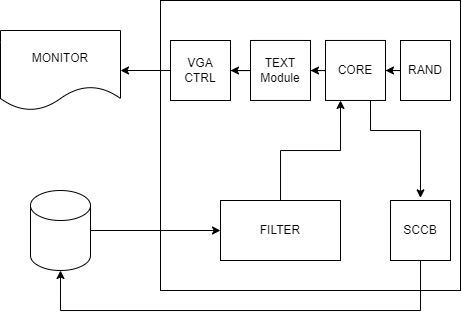

The diagram above was exported from draw.io. Its source (the exported page's mxGraphModel, read from the mxfile embedded in the PNG):
<mxGraphModel dx="757" dy="569" grid="1" gridSize="10" guides="1" tooltips="1" connect="1" arrows="1" fold="1" page="1" pageScale="1" pageWidth="1169" pageHeight="827" math="0" shadow="0">
  <root>
    <mxCell id="0" />
    <mxCell id="1" parent="0" />
    <mxCell id="4YWPGZYzfikYWuKdy2oT-1" value="" style="rounded=0;whiteSpace=wrap;html=1;" parent="1" vertex="1">
      <mxGeometry x="370" y="190" width="300" height="290" as="geometry" />
    </mxCell>
    <mxCell id="G2Q2ZaVH8uB0qnJ5T0fh-6" style="edgeStyle=orthogonalEdgeStyle;rounded=0;orthogonalLoop=1;jettySize=auto;html=1;entryX=0.25;entryY=1;entryDx=0;entryDy=0;" edge="1" parent="1" source="4YWPGZYzfikYWuKdy2oT-2" target="4YWPGZYzfikYWuKdy2oT-12">
      <mxGeometry relative="1" as="geometry" />
    </mxCell>
    <mxCell id="4YWPGZYzfikYWuKdy2oT-2" value="FILTER" style="rounded=0;whiteSpace=wrap;html=1;" parent="1" vertex="1">
      <mxGeometry x="430" y="390" width="120" height="60" as="geometry" />
    </mxCell>
    <mxCell id="G2Q2ZaVH8uB0qnJ5T0fh-5" style="edgeStyle=orthogonalEdgeStyle;rounded=0;orthogonalLoop=1;jettySize=auto;html=1;entryX=1;entryY=0.5;entryDx=0;entryDy=0;" edge="1" parent="1" source="4YWPGZYzfikYWuKdy2oT-3" target="4YWPGZYzfikYWuKdy2oT-12">
      <mxGeometry relative="1" as="geometry" />
    </mxCell>
    <mxCell id="4YWPGZYzfikYWuKdy2oT-3" value="RAND" style="rounded=0;whiteSpace=wrap;html=1;" parent="1" vertex="1">
      <mxGeometry x="610" y="230" width="50" height="60" as="geometry" />
    </mxCell>
    <mxCell id="4YWPGZYzfikYWuKdy2oT-9" value="" style="edgeStyle=orthogonalEdgeStyle;rounded=0;orthogonalLoop=1;jettySize=auto;html=1;" parent="1" source="4YWPGZYzfikYWuKdy2oT-7" target="4YWPGZYzfikYWuKdy2oT-2" edge="1">
      <mxGeometry relative="1" as="geometry" />
    </mxCell>
    <mxCell id="4YWPGZYzfikYWuKdy2oT-7" value="" style="shape=cylinder3;whiteSpace=wrap;html=1;boundedLbl=1;backgroundOutline=1;size=15;" parent="1" vertex="1">
      <mxGeometry x="240" y="380" width="60" height="80" as="geometry" />
    </mxCell>
    <mxCell id="4YWPGZYzfikYWuKdy2oT-10" value="MONITOR" style="shape=document;whiteSpace=wrap;html=1;boundedLbl=1;" parent="1" vertex="1">
      <mxGeometry x="210" y="220" width="120" height="80" as="geometry" />
    </mxCell>
    <mxCell id="4YWPGZYzfikYWuKdy2oT-33" value="" style="edgeStyle=orthogonalEdgeStyle;rounded=0;orthogonalLoop=1;jettySize=auto;html=1;" parent="1" source="4YWPGZYzfikYWuKdy2oT-12" target="4YWPGZYzfikYWuKdy2oT-32" edge="1">
      <mxGeometry relative="1" as="geometry" />
    </mxCell>
    <mxCell id="4YWPGZYzfikYWuKdy2oT-12" value="CORE" style="whiteSpace=wrap;html=1;aspect=fixed;" parent="1" vertex="1">
      <mxGeometry x="535" y="229.97" width="60" height="60" as="geometry" />
    </mxCell>
    <mxCell id="4YWPGZYzfikYWuKdy2oT-14" style="edgeStyle=orthogonalEdgeStyle;rounded=0;orthogonalLoop=1;jettySize=auto;html=1;exitX=0.5;exitY=1;exitDx=0;exitDy=0;" parent="1" source="4YWPGZYzfikYWuKdy2oT-1" target="4YWPGZYzfikYWuKdy2oT-1" edge="1">
      <mxGeometry relative="1" as="geometry" />
    </mxCell>
    <mxCell id="4YWPGZYzfikYWuKdy2oT-23" value="SCCB" style="whiteSpace=wrap;html=1;aspect=fixed;" parent="1" vertex="1">
      <mxGeometry x="600" y="390" width="60" height="60" as="geometry" />
    </mxCell>
    <mxCell id="4YWPGZYzfikYWuKdy2oT-24" style="edgeStyle=orthogonalEdgeStyle;rounded=0;orthogonalLoop=1;jettySize=auto;html=1;entryX=0.5;entryY=1;entryDx=0;entryDy=0;entryPerimeter=0;" parent="1" source="4YWPGZYzfikYWuKdy2oT-23" target="4YWPGZYzfikYWuKdy2oT-7" edge="1">
      <mxGeometry relative="1" as="geometry">
        <Array as="points">
          <mxPoint x="630" y="500" />
          <mxPoint x="270" y="500" />
        </Array>
      </mxGeometry>
    </mxCell>
    <mxCell id="4YWPGZYzfikYWuKdy2oT-35" value="" style="edgeStyle=orthogonalEdgeStyle;rounded=0;orthogonalLoop=1;jettySize=auto;html=1;" parent="1" source="4YWPGZYzfikYWuKdy2oT-30" target="4YWPGZYzfikYWuKdy2oT-10" edge="1">
      <mxGeometry relative="1" as="geometry" />
    </mxCell>
    <mxCell id="4YWPGZYzfikYWuKdy2oT-30" value="VGA&lt;div&gt;CTRL&lt;/div&gt;" style="whiteSpace=wrap;html=1;aspect=fixed;" parent="1" vertex="1">
      <mxGeometry x="380" y="230" width="60" height="60" as="geometry" />
    </mxCell>
    <mxCell id="4YWPGZYzfikYWuKdy2oT-34" value="" style="edgeStyle=orthogonalEdgeStyle;rounded=0;orthogonalLoop=1;jettySize=auto;html=1;" parent="1" source="4YWPGZYzfikYWuKdy2oT-32" target="4YWPGZYzfikYWuKdy2oT-30" edge="1">
      <mxGeometry relative="1" as="geometry" />
    </mxCell>
    <mxCell id="4YWPGZYzfikYWuKdy2oT-32" value="TEXT&lt;div&gt;Module&lt;/div&gt;" style="whiteSpace=wrap;html=1;aspect=fixed;" parent="1" vertex="1">
      <mxGeometry x="460" y="229.97" width="60" height="60" as="geometry" />
    </mxCell>
    <mxCell id="G2Q2ZaVH8uB0qnJ5T0fh-4" style="edgeStyle=orthogonalEdgeStyle;rounded=0;orthogonalLoop=1;jettySize=auto;html=1;entryX=0.5;entryY=-0.044;entryDx=0;entryDy=0;entryPerimeter=0;exitX=0.75;exitY=1;exitDx=0;exitDy=0;" edge="1" parent="1" source="4YWPGZYzfikYWuKdy2oT-12" target="4YWPGZYzfikYWuKdy2oT-23">
      <mxGeometry relative="1" as="geometry">
        <Array as="points">
          <mxPoint x="580" y="320" />
          <mxPoint x="630" y="320" />
        </Array>
      </mxGeometry>
    </mxCell>
  </root>
</mxGraphModel>